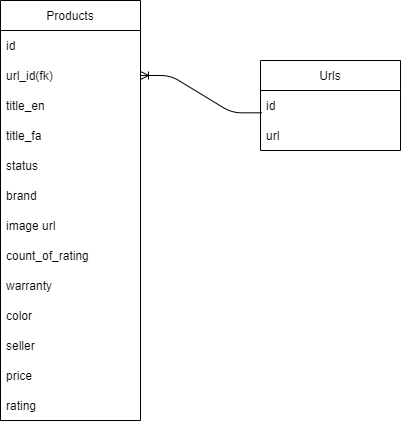

The diagram above was exported from draw.io. Its source (the exported page's mxGraphModel, read from the mxfile embedded in the PNG):
<mxGraphModel dx="644" dy="507" grid="1" gridSize="10" guides="1" tooltips="1" connect="1" arrows="1" fold="1" page="1" pageScale="1" pageWidth="850" pageHeight="1100" math="0" shadow="0">
  <root>
    <mxCell id="0" />
    <mxCell id="1" parent="0" />
    <mxCell id="12" value="Products" style="swimlane;fontStyle=0;childLayout=stackLayout;horizontal=1;startSize=30;horizontalStack=0;resizeParent=1;resizeParentMax=0;resizeLast=0;collapsible=1;marginBottom=0;" parent="1" vertex="1">
      <mxGeometry x="150" y="30" width="140" height="420" as="geometry" />
    </mxCell>
    <mxCell id="13" value="id" style="text;strokeColor=none;fillColor=none;align=left;verticalAlign=middle;spacingLeft=4;spacingRight=4;overflow=hidden;points=[[0,0.5],[1,0.5]];portConstraint=eastwest;rotatable=0;" parent="12" vertex="1">
      <mxGeometry y="30" width="140" height="30" as="geometry" />
    </mxCell>
    <mxCell id="14" value="url_id(fk)" style="text;strokeColor=none;fillColor=none;align=left;verticalAlign=middle;spacingLeft=4;spacingRight=4;overflow=hidden;points=[[0,0.5],[1,0.5]];portConstraint=eastwest;rotatable=0;" parent="12" vertex="1">
      <mxGeometry y="60" width="140" height="30" as="geometry" />
    </mxCell>
    <mxCell id="15" value="title_en" style="text;strokeColor=none;fillColor=none;align=left;verticalAlign=middle;spacingLeft=4;spacingRight=4;overflow=hidden;points=[[0,0.5],[1,0.5]];portConstraint=eastwest;rotatable=0;" parent="12" vertex="1">
      <mxGeometry y="90" width="140" height="30" as="geometry" />
    </mxCell>
    <mxCell id="19" value="title_fa" style="text;strokeColor=none;fillColor=none;align=left;verticalAlign=middle;spacingLeft=4;spacingRight=4;overflow=hidden;points=[[0,0.5],[1,0.5]];portConstraint=eastwest;rotatable=0;" vertex="1" parent="12">
      <mxGeometry y="120" width="140" height="30" as="geometry" />
    </mxCell>
    <mxCell id="20" value="status" style="text;strokeColor=none;fillColor=none;align=left;verticalAlign=middle;spacingLeft=4;spacingRight=4;overflow=hidden;points=[[0,0.5],[1,0.5]];portConstraint=eastwest;rotatable=0;" vertex="1" parent="12">
      <mxGeometry y="150" width="140" height="30" as="geometry" />
    </mxCell>
    <mxCell id="21" value="brand" style="text;strokeColor=none;fillColor=none;align=left;verticalAlign=middle;spacingLeft=4;spacingRight=4;overflow=hidden;points=[[0,0.5],[1,0.5]];portConstraint=eastwest;rotatable=0;" vertex="1" parent="12">
      <mxGeometry y="180" width="140" height="30" as="geometry" />
    </mxCell>
    <mxCell id="22" value="image url" style="text;strokeColor=none;fillColor=none;align=left;verticalAlign=middle;spacingLeft=4;spacingRight=4;overflow=hidden;points=[[0,0.5],[1,0.5]];portConstraint=eastwest;rotatable=0;" vertex="1" parent="12">
      <mxGeometry y="210" width="140" height="30" as="geometry" />
    </mxCell>
    <mxCell id="23" value="count_of_rating" style="text;strokeColor=none;fillColor=none;align=left;verticalAlign=middle;spacingLeft=4;spacingRight=4;overflow=hidden;points=[[0,0.5],[1,0.5]];portConstraint=eastwest;rotatable=0;" vertex="1" parent="12">
      <mxGeometry y="240" width="140" height="30" as="geometry" />
    </mxCell>
    <mxCell id="24" value="warranty" style="text;strokeColor=none;fillColor=none;align=left;verticalAlign=middle;spacingLeft=4;spacingRight=4;overflow=hidden;points=[[0,0.5],[1,0.5]];portConstraint=eastwest;rotatable=0;" vertex="1" parent="12">
      <mxGeometry y="270" width="140" height="30" as="geometry" />
    </mxCell>
    <mxCell id="25" value="color" style="text;strokeColor=none;fillColor=none;align=left;verticalAlign=middle;spacingLeft=4;spacingRight=4;overflow=hidden;points=[[0,0.5],[1,0.5]];portConstraint=eastwest;rotatable=0;" vertex="1" parent="12">
      <mxGeometry y="300" width="140" height="30" as="geometry" />
    </mxCell>
    <mxCell id="26" value="seller" style="text;strokeColor=none;fillColor=none;align=left;verticalAlign=middle;spacingLeft=4;spacingRight=4;overflow=hidden;points=[[0,0.5],[1,0.5]];portConstraint=eastwest;rotatable=0;" vertex="1" parent="12">
      <mxGeometry y="330" width="140" height="30" as="geometry" />
    </mxCell>
    <mxCell id="27" value="price" style="text;strokeColor=none;fillColor=none;align=left;verticalAlign=middle;spacingLeft=4;spacingRight=4;overflow=hidden;points=[[0,0.5],[1,0.5]];portConstraint=eastwest;rotatable=0;" vertex="1" parent="12">
      <mxGeometry y="360" width="140" height="30" as="geometry" />
    </mxCell>
    <mxCell id="32" value="rating" style="text;strokeColor=none;fillColor=none;align=left;verticalAlign=middle;spacingLeft=4;spacingRight=4;overflow=hidden;points=[[0,0.5],[1,0.5]];portConstraint=eastwest;rotatable=0;" vertex="1" parent="12">
      <mxGeometry y="390" width="140" height="30" as="geometry" />
    </mxCell>
    <mxCell id="28" value="Urls" style="swimlane;fontStyle=0;childLayout=stackLayout;horizontal=1;startSize=30;horizontalStack=0;resizeParent=1;resizeParentMax=0;resizeLast=0;collapsible=1;marginBottom=0;" vertex="1" parent="1">
      <mxGeometry x="410" y="90" width="140" height="90" as="geometry" />
    </mxCell>
    <mxCell id="29" value="id" style="text;strokeColor=none;fillColor=none;align=left;verticalAlign=middle;spacingLeft=4;spacingRight=4;overflow=hidden;points=[[0,0.5],[1,0.5]];portConstraint=eastwest;rotatable=0;" vertex="1" parent="28">
      <mxGeometry y="30" width="140" height="30" as="geometry" />
    </mxCell>
    <mxCell id="30" value="url" style="text;strokeColor=none;fillColor=none;align=left;verticalAlign=middle;spacingLeft=4;spacingRight=4;overflow=hidden;points=[[0,0.5],[1,0.5]];portConstraint=eastwest;rotatable=0;" vertex="1" parent="28">
      <mxGeometry y="60" width="140" height="30" as="geometry" />
    </mxCell>
    <mxCell id="47" value="" style="edgeStyle=entityRelationEdgeStyle;fontSize=100;html=1;endArrow=ERoneToMany;entryX=1;entryY=0.5;entryDx=0;entryDy=0;exitX=0.01;exitY=0.744;exitDx=0;exitDy=0;exitPerimeter=0;" edge="1" parent="1" source="29" target="14">
      <mxGeometry width="100" height="100" relative="1" as="geometry">
        <mxPoint x="190" y="280" as="sourcePoint" />
        <mxPoint x="290" y="180" as="targetPoint" />
      </mxGeometry>
    </mxCell>
  </root>
</mxGraphModel>